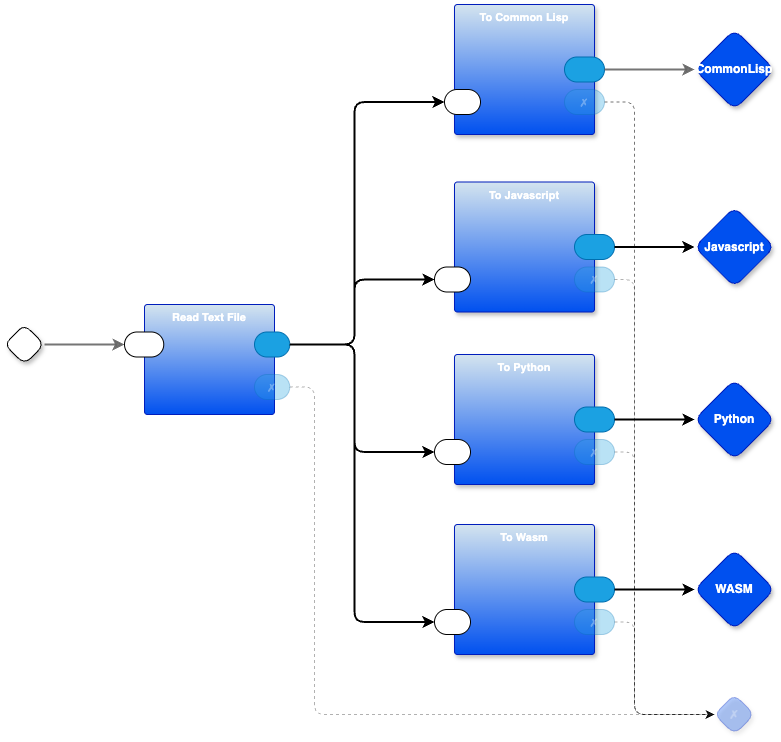

The diagram above was exported from draw.io. Its source (the exported page's mxGraphModel, read from the mxfile embedded in the PNG):
<mxGraphModel dx="1092" dy="732" grid="1" gridSize="10" guides="1" tooltips="1" connect="1" arrows="1" fold="1" page="1" pageScale="1" pageWidth="850" pageHeight="1100" math="0" shadow="0">
  <root>
    <mxCell id="0" />
    <mxCell id="1" parent="0" />
    <mxCell id="GZ_4_-aFKaLcyj-fTqnw-7" style="edgeStyle=orthogonalEdgeStyle;shape=connector;rounded=1;jumpStyle=arc;orthogonalLoop=1;jettySize=auto;html=1;exitX=1;exitY=0.5;exitDx=0;exitDy=0;exitPerimeter=0;entryX=0;entryY=0.5;entryDx=0;entryDy=0;entryPerimeter=0;labelBackgroundColor=default;strokeColor=#666666;strokeWidth=2;fontFamily=Helvetica;fontSize=11;fontColor=default;endArrow=classic;fillColor=#f5f5f5;opacity=90;" parent="1" source="GZ_4_-aFKaLcyj-fTqnw-12" target="aZxXlgppM9aiWmMxKNXG-2" edge="1">
      <mxGeometry relative="1" as="geometry" />
    </mxCell>
    <mxCell id="GZ_4_-aFKaLcyj-fTqnw-12" value="" style="rhombus;whiteSpace=wrap;html=1;rounded=1;fontStyle=1;glass=0;sketch=0;fontSize=12;points=[[0,0.5,0,0,0],[0.5,0,0,0,0],[0.5,1,0,0,0],[1,0.5,0,0,0]];shadow=1;fontFamily=Helvetica;fontColor=default;" parent="1" vertex="1">
      <mxGeometry x="40" y="360" width="40" height="40" as="geometry" />
    </mxCell>
    <mxCell id="GZ_4_-aFKaLcyj-fTqnw-13" value="CommonLisp" style="rhombus;whiteSpace=wrap;html=1;rounded=1;fillColor=#0050ef;fontColor=#ffffff;strokeColor=#001DBC;fontStyle=1;glass=0;sketch=0;fontSize=12;points=[[0,0.5,0,0,0],[0.5,0,0,0,0],[0.5,1,0,0,0],[1,0.5,0,0,0]];shadow=1;fontFamily=Helvetica;" parent="1" vertex="1">
      <mxGeometry x="730" y="65" width="80" height="80" as="geometry" />
    </mxCell>
    <mxCell id="GZ_4_-aFKaLcyj-fTqnw-14" value="To Common Lisp" style="rounded=1;whiteSpace=wrap;html=1;sketch=0;container=1;recursiveResize=0;verticalAlign=top;arcSize=6;fontStyle=1;autosize=0;points=[];absoluteArcSize=1;shadow=1;strokeColor=#001DBC;fillColor=#D4E4EF;fontColor=#ffffff;fontFamily=Helvetica;fontSize=11;gradientColor=#0050EF;" parent="1" vertex="1">
      <mxGeometry x="490" y="40" width="140" height="130" as="geometry">
        <mxRectangle x="-98" y="-1230" width="99" height="26" as="alternateBounds" />
      </mxGeometry>
    </mxCell>
    <mxCell id="GZ_4_-aFKaLcyj-fTqnw-19" value="" style="rounded=1;whiteSpace=wrap;html=1;sketch=0;points=[[0,0.5,0,0,0],[1,0.5,0,0,0]];arcSize=50;fontFamily=Helvetica;fontSize=11;fontColor=default;" parent="GZ_4_-aFKaLcyj-fTqnw-14" vertex="1">
      <mxGeometry x="-10" y="85" width="36" height="25" as="geometry" />
    </mxCell>
    <mxCell id="GZ_4_-aFKaLcyj-fTqnw-16" value="" style="rounded=1;whiteSpace=wrap;html=1;sketch=0;points=[[0,0.5,0,0,0],[1,0.5,0,0,0]];fillColor=#1ba1e2;fontColor=#ffffff;strokeColor=#006EAF;arcSize=50;fontFamily=Helvetica;fontSize=11;" parent="GZ_4_-aFKaLcyj-fTqnw-14" vertex="1">
      <mxGeometry x="110" y="52.5" width="40" height="25" as="geometry" />
    </mxCell>
    <mxCell id="GZ_4_-aFKaLcyj-fTqnw-17" value="✗" style="rounded=1;whiteSpace=wrap;html=1;sketch=0;points=[[0,0.5,0,0,0],[1,0.5,0,0,0]];fillColor=#1ba1e2;fontColor=#ffffff;strokeColor=#006EAF;arcSize=50;fontFamily=Helvetica;fontSize=11;opacity=30;textOpacity=30;" parent="GZ_4_-aFKaLcyj-fTqnw-14" vertex="1">
      <mxGeometry x="110" y="85" width="40" height="25" as="geometry" />
    </mxCell>
    <mxCell id="GZ_4_-aFKaLcyj-fTqnw-24" style="edgeStyle=orthogonalEdgeStyle;shape=connector;rounded=1;jumpStyle=arc;orthogonalLoop=1;jettySize=auto;html=1;exitX=1;exitY=0.5;exitDx=0;exitDy=0;exitPerimeter=0;entryX=0;entryY=0.5;entryDx=0;entryDy=0;entryPerimeter=0;labelBackgroundColor=default;strokeColor=#666666;strokeWidth=2;fontFamily=Helvetica;fontSize=11;fontColor=default;endArrow=classic;fillColor=#f5f5f5;opacity=90;" parent="1" source="GZ_4_-aFKaLcyj-fTqnw-16" target="GZ_4_-aFKaLcyj-fTqnw-13" edge="1">
      <mxGeometry relative="1" as="geometry" />
    </mxCell>
    <mxCell id="GZ_4_-aFKaLcyj-fTqnw-25" value="✗" style="rhombus;whiteSpace=wrap;html=1;rounded=1;fillColor=#0050ef;fontColor=#ffffff;strokeColor=#001DBC;fontStyle=1;glass=0;sketch=0;fontSize=12;points=[[0,0.5,0,0,0],[0.5,0,0,0,0],[0.5,1,0,0,0],[1,0.5,0,0,0]];shadow=1;fontFamily=Helvetica;opacity=30;textOpacity=30;" parent="1" vertex="1">
      <mxGeometry x="750" y="730" width="40" height="40" as="geometry" />
    </mxCell>
    <mxCell id="GZ_4_-aFKaLcyj-fTqnw-26" style="edgeStyle=orthogonalEdgeStyle;shape=connector;rounded=1;jumpStyle=arc;orthogonalLoop=1;jettySize=auto;html=1;exitX=1;exitY=0.5;exitDx=0;exitDy=0;exitPerimeter=0;entryX=0;entryY=0.5;entryDx=0;entryDy=0;entryPerimeter=0;labelBackgroundColor=default;strokeColor=#666666;strokeWidth=1;fontFamily=Helvetica;fontSize=11;fontColor=default;endArrow=classic;fillColor=#f5f5f5;opacity=90;dashed=1;" parent="1" source="GZ_4_-aFKaLcyj-fTqnw-17" target="GZ_4_-aFKaLcyj-fTqnw-25" edge="1">
      <mxGeometry relative="1" as="geometry">
        <Array as="points">
          <mxPoint x="670" y="138" />
          <mxPoint x="670" y="750" />
        </Array>
      </mxGeometry>
    </mxCell>
    <mxCell id="aZxXlgppM9aiWmMxKNXG-1" value="Read Text File" style="rounded=1;whiteSpace=wrap;html=1;sketch=0;container=1;recursiveResize=0;verticalAlign=top;arcSize=6;fontStyle=1;autosize=0;points=[];absoluteArcSize=1;shadow=0;strokeColor=#001DBC;fillColor=#D4E4EF;fontColor=#ffffff;fontFamily=Helvetica;fontSize=11;gradientColor=#0050EF;" parent="1" vertex="1">
      <mxGeometry x="180" y="340" width="130" height="110" as="geometry">
        <mxRectangle x="-98" y="-1230" width="99" height="26" as="alternateBounds" />
      </mxGeometry>
    </mxCell>
    <mxCell id="aZxXlgppM9aiWmMxKNXG-2" value="" style="rounded=1;whiteSpace=wrap;html=1;sketch=0;points=[[0,0.5,0,0,0],[1,0.5,0,0,0]];arcSize=50;fontFamily=Helvetica;fontSize=11;fontColor=default;" parent="aZxXlgppM9aiWmMxKNXG-1" vertex="1">
      <mxGeometry x="-20" y="27.5" width="39.25" height="25" as="geometry" />
    </mxCell>
    <mxCell id="aZxXlgppM9aiWmMxKNXG-4" value="✗" style="rounded=1;whiteSpace=wrap;html=1;sketch=0;points=[[0,0.5,0,0,0],[1,0.5,0,0,0]];fillColor=#1ba1e2;fontColor=#ffffff;strokeColor=#006EAF;arcSize=50;fontFamily=Helvetica;fontSize=11;textOpacity=30;opacity=30;" parent="aZxXlgppM9aiWmMxKNXG-1" vertex="1">
      <mxGeometry x="110" y="70" width="35.25" height="25" as="geometry" />
    </mxCell>
    <mxCell id="aZxXlgppM9aiWmMxKNXG-3" value="" style="rounded=1;whiteSpace=wrap;html=1;sketch=0;points=[[0,0.5,0,0,0],[1,0.5,0,0,0]];fillColor=#1ba1e2;fontColor=#ffffff;strokeColor=#006EAF;arcSize=50;fontFamily=Helvetica;fontSize=11;" parent="aZxXlgppM9aiWmMxKNXG-1" vertex="1">
      <mxGeometry x="110" y="27.5" width="35.25" height="25" as="geometry" />
    </mxCell>
    <mxCell id="aZxXlgppM9aiWmMxKNXG-5" style="edgeStyle=orthogonalEdgeStyle;rounded=1;orthogonalLoop=1;jettySize=auto;html=1;exitX=1;exitY=0.5;exitDx=0;exitDy=0;exitPerimeter=0;entryX=0;entryY=0.5;entryDx=0;entryDy=0;entryPerimeter=0;strokeWidth=2;" parent="1" source="aZxXlgppM9aiWmMxKNXG-3" target="GZ_4_-aFKaLcyj-fTqnw-19" edge="1">
      <mxGeometry relative="1" as="geometry">
        <Array as="points">
          <mxPoint x="390" y="380" />
          <mxPoint x="390" y="138" />
        </Array>
      </mxGeometry>
    </mxCell>
    <mxCell id="caMlEeAOtgMtuNYItqB--1" style="edgeStyle=orthogonalEdgeStyle;rounded=1;orthogonalLoop=1;jettySize=auto;html=1;exitX=1;exitY=0.5;exitDx=0;exitDy=0;exitPerimeter=0;entryX=0;entryY=0.5;entryDx=0;entryDy=0;entryPerimeter=0;opacity=30;dashed=1;" parent="1" source="aZxXlgppM9aiWmMxKNXG-4" target="GZ_4_-aFKaLcyj-fTqnw-25" edge="1">
      <mxGeometry relative="1" as="geometry">
        <Array as="points">
          <mxPoint x="350" y="423" />
          <mxPoint x="350" y="750" />
        </Array>
      </mxGeometry>
    </mxCell>
    <mxCell id="caMlEeAOtgMtuNYItqB--2" value="To Javascript" style="rounded=1;whiteSpace=wrap;html=1;sketch=0;container=1;recursiveResize=0;verticalAlign=top;arcSize=6;fontStyle=1;autosize=0;points=[];absoluteArcSize=1;shadow=1;strokeColor=#001DBC;fillColor=#D4E4EF;fontColor=#ffffff;fontFamily=Helvetica;fontSize=11;gradientColor=#0050EF;" parent="1" vertex="1">
      <mxGeometry x="490" y="217.5" width="140" height="130" as="geometry">
        <mxRectangle x="-98" y="-1230" width="99" height="26" as="alternateBounds" />
      </mxGeometry>
    </mxCell>
    <mxCell id="caMlEeAOtgMtuNYItqB--3" value="" style="rounded=1;whiteSpace=wrap;html=1;sketch=0;points=[[0,0.5,0,0,0],[1,0.5,0,0,0]];arcSize=50;fontFamily=Helvetica;fontSize=11;fontColor=default;" parent="caMlEeAOtgMtuNYItqB--2" vertex="1">
      <mxGeometry x="-20" y="85" width="36" height="25" as="geometry" />
    </mxCell>
    <mxCell id="caMlEeAOtgMtuNYItqB--5" value="✗" style="rounded=1;whiteSpace=wrap;html=1;sketch=0;points=[[0,0.5,0,0,0],[1,0.5,0,0,0]];fillColor=#1ba1e2;fontColor=#ffffff;strokeColor=#006EAF;arcSize=50;fontFamily=Helvetica;fontSize=11;textOpacity=30;opacity=30;" parent="caMlEeAOtgMtuNYItqB--2" vertex="1">
      <mxGeometry x="120" y="85" width="40" height="25" as="geometry" />
    </mxCell>
    <mxCell id="caMlEeAOtgMtuNYItqB--4" value="" style="rounded=1;whiteSpace=wrap;html=1;sketch=0;points=[[0,0.5,0,0,0],[1,0.5,0,0,0]];fillColor=#1ba1e2;fontColor=#ffffff;strokeColor=#006EAF;arcSize=50;fontFamily=Helvetica;fontSize=11;" parent="caMlEeAOtgMtuNYItqB--2" vertex="1">
      <mxGeometry x="120" y="52.5" width="40" height="25" as="geometry" />
    </mxCell>
    <mxCell id="caMlEeAOtgMtuNYItqB--7" style="edgeStyle=orthogonalEdgeStyle;rounded=1;orthogonalLoop=1;jettySize=auto;html=1;entryX=0;entryY=0.5;entryDx=0;entryDy=0;entryPerimeter=0;opacity=30;exitX=1;exitY=0.5;exitDx=0;exitDy=0;exitPerimeter=0;dashed=1;" parent="1" source="caMlEeAOtgMtuNYItqB--5" target="GZ_4_-aFKaLcyj-fTqnw-25" edge="1">
      <mxGeometry relative="1" as="geometry">
        <Array as="points">
          <mxPoint x="650" y="315" />
          <mxPoint x="670" y="315" />
          <mxPoint x="670" y="750" />
        </Array>
      </mxGeometry>
    </mxCell>
    <mxCell id="caMlEeAOtgMtuNYItqB--8" style="edgeStyle=orthogonalEdgeStyle;rounded=1;orthogonalLoop=1;jettySize=auto;html=1;exitX=1;exitY=0.5;exitDx=0;exitDy=0;exitPerimeter=0;entryX=0;entryY=0.5;entryDx=0;entryDy=0;entryPerimeter=0;strokeWidth=2;" parent="1" source="aZxXlgppM9aiWmMxKNXG-3" target="caMlEeAOtgMtuNYItqB--3" edge="1">
      <mxGeometry relative="1" as="geometry">
        <Array as="points">
          <mxPoint x="390" y="380" />
          <mxPoint x="390" y="315" />
        </Array>
      </mxGeometry>
    </mxCell>
    <mxCell id="2y3P-0cfO2r3NAotVrSD-1" value="Javascript" style="rhombus;whiteSpace=wrap;html=1;rounded=1;fillColor=#0050ef;fontColor=#ffffff;strokeColor=#001DBC;fontStyle=1;glass=0;sketch=0;fontSize=12;points=[[0,0.5,0,0,0],[0.5,0,0,0,0],[0.5,1,0,0,0],[1,0.5,0,0,0]];shadow=1;fontFamily=Helvetica;" parent="1" vertex="1">
      <mxGeometry x="730" y="242.5" width="80" height="80" as="geometry" />
    </mxCell>
    <mxCell id="2y3P-0cfO2r3NAotVrSD-2" style="edgeStyle=orthogonalEdgeStyle;rounded=1;orthogonalLoop=1;jettySize=auto;html=1;exitX=1;exitY=0.5;exitDx=0;exitDy=0;exitPerimeter=0;entryX=0;entryY=0.5;entryDx=0;entryDy=0;entryPerimeter=0;strokeWidth=2;" parent="1" source="caMlEeAOtgMtuNYItqB--4" target="2y3P-0cfO2r3NAotVrSD-1" edge="1">
      <mxGeometry relative="1" as="geometry" />
    </mxCell>
    <mxCell id="2y3P-0cfO2r3NAotVrSD-3" value="To Python" style="rounded=1;whiteSpace=wrap;html=1;sketch=0;container=1;recursiveResize=0;verticalAlign=top;arcSize=6;fontStyle=1;autosize=0;points=[];absoluteArcSize=1;shadow=1;strokeColor=#001DBC;fillColor=#D4E4EF;fontColor=#ffffff;fontFamily=Helvetica;fontSize=11;gradientColor=#0050EF;" parent="1" vertex="1">
      <mxGeometry x="490" y="390" width="140" height="130" as="geometry">
        <mxRectangle x="-98" y="-1230" width="99" height="26" as="alternateBounds" />
      </mxGeometry>
    </mxCell>
    <mxCell id="2y3P-0cfO2r3NAotVrSD-4" value="" style="rounded=1;whiteSpace=wrap;html=1;sketch=0;points=[[0,0.5,0,0,0],[1,0.5,0,0,0]];arcSize=50;fontFamily=Helvetica;fontSize=11;fontColor=default;" parent="2y3P-0cfO2r3NAotVrSD-3" vertex="1">
      <mxGeometry x="-20" y="85" width="36" height="25" as="geometry" />
    </mxCell>
    <mxCell id="2y3P-0cfO2r3NAotVrSD-5" value="" style="rounded=1;whiteSpace=wrap;html=1;sketch=0;points=[[0,0.5,0,0,0],[1,0.5,0,0,0]];fillColor=#1ba1e2;fontColor=#ffffff;strokeColor=#006EAF;arcSize=50;fontFamily=Helvetica;fontSize=11;" parent="2y3P-0cfO2r3NAotVrSD-3" vertex="1">
      <mxGeometry x="120" y="52.5" width="40" height="25" as="geometry" />
    </mxCell>
    <mxCell id="2y3P-0cfO2r3NAotVrSD-6" value="✗" style="rounded=1;whiteSpace=wrap;html=1;sketch=0;points=[[0,0.5,0,0,0],[1,0.5,0,0,0]];fillColor=#1ba1e2;fontColor=#ffffff;strokeColor=#006EAF;arcSize=50;fontFamily=Helvetica;fontSize=11;opacity=30;textOpacity=30;" parent="2y3P-0cfO2r3NAotVrSD-3" vertex="1">
      <mxGeometry x="120" y="85" width="40" height="25" as="geometry" />
    </mxCell>
    <mxCell id="2y3P-0cfO2r3NAotVrSD-7" value="Python" style="rhombus;whiteSpace=wrap;html=1;rounded=1;fillColor=#0050ef;fontColor=#ffffff;strokeColor=#001DBC;fontStyle=1;glass=0;sketch=0;fontSize=12;points=[[0,0.5,0,0,0],[0.5,0,0,0,0],[0.5,1,0,0,0],[1,0.5,0,0,0]];shadow=1;fontFamily=Helvetica;" parent="1" vertex="1">
      <mxGeometry x="730" y="415" width="80" height="80" as="geometry" />
    </mxCell>
    <mxCell id="2y3P-0cfO2r3NAotVrSD-8" style="edgeStyle=orthogonalEdgeStyle;rounded=1;orthogonalLoop=1;jettySize=auto;html=1;exitX=1;exitY=0.5;exitDx=0;exitDy=0;exitPerimeter=0;entryX=0;entryY=0.5;entryDx=0;entryDy=0;entryPerimeter=0;strokeWidth=2;" parent="1" source="2y3P-0cfO2r3NAotVrSD-5" target="2y3P-0cfO2r3NAotVrSD-7" edge="1">
      <mxGeometry relative="1" as="geometry" />
    </mxCell>
    <mxCell id="2y3P-0cfO2r3NAotVrSD-9" style="edgeStyle=orthogonalEdgeStyle;rounded=1;orthogonalLoop=1;jettySize=auto;html=1;exitX=1;exitY=0.5;exitDx=0;exitDy=0;exitPerimeter=0;entryX=0;entryY=0.5;entryDx=0;entryDy=0;entryPerimeter=0;strokeWidth=2;" parent="1" source="aZxXlgppM9aiWmMxKNXG-3" target="2y3P-0cfO2r3NAotVrSD-4" edge="1">
      <mxGeometry relative="1" as="geometry">
        <Array as="points">
          <mxPoint x="390" y="380" />
          <mxPoint x="390" y="488" />
        </Array>
      </mxGeometry>
    </mxCell>
    <mxCell id="2y3P-0cfO2r3NAotVrSD-10" style="edgeStyle=orthogonalEdgeStyle;rounded=1;orthogonalLoop=1;jettySize=auto;html=1;exitX=1;exitY=0.5;exitDx=0;exitDy=0;exitPerimeter=0;entryX=0;entryY=0.5;entryDx=0;entryDy=0;entryPerimeter=0;opacity=30;dashed=1;" parent="1" source="2y3P-0cfO2r3NAotVrSD-6" target="GZ_4_-aFKaLcyj-fTqnw-25" edge="1">
      <mxGeometry relative="1" as="geometry">
        <Array as="points">
          <mxPoint x="670" y="488" />
          <mxPoint x="670" y="750" />
        </Array>
      </mxGeometry>
    </mxCell>
    <mxCell id="V87efaDZ60vE68SiieTu-1" value="To Wasm" style="rounded=1;whiteSpace=wrap;html=1;sketch=0;container=1;recursiveResize=0;verticalAlign=top;arcSize=6;fontStyle=1;autosize=0;points=[];absoluteArcSize=1;shadow=1;strokeColor=#001DBC;fillColor=#D4E4EF;fontColor=#ffffff;fontFamily=Helvetica;fontSize=11;gradientColor=#0050EF;" parent="1" vertex="1">
      <mxGeometry x="490" y="560" width="140" height="130" as="geometry">
        <mxRectangle x="-98" y="-1230" width="99" height="26" as="alternateBounds" />
      </mxGeometry>
    </mxCell>
    <mxCell id="V87efaDZ60vE68SiieTu-3" value="" style="rounded=1;whiteSpace=wrap;html=1;sketch=0;points=[[0,0.5,0,0,0],[1,0.5,0,0,0]];fillColor=#1ba1e2;fontColor=#ffffff;strokeColor=#006EAF;arcSize=50;fontFamily=Helvetica;fontSize=11;" parent="V87efaDZ60vE68SiieTu-1" vertex="1">
      <mxGeometry x="120" y="52.5" width="40" height="25" as="geometry" />
    </mxCell>
    <mxCell id="V87efaDZ60vE68SiieTu-4" value="✗" style="rounded=1;whiteSpace=wrap;html=1;sketch=0;points=[[0,0.5,0,0,0],[1,0.5,0,0,0]];fillColor=#1ba1e2;fontColor=#ffffff;strokeColor=#006EAF;arcSize=50;fontFamily=Helvetica;fontSize=11;textOpacity=30;opacity=30;" parent="V87efaDZ60vE68SiieTu-1" vertex="1">
      <mxGeometry x="120" y="85" width="40" height="25" as="geometry" />
    </mxCell>
    <mxCell id="V87efaDZ60vE68SiieTu-2" value="" style="rounded=1;whiteSpace=wrap;html=1;sketch=0;points=[[0,0.5,0,0,0],[1,0.5,0,0,0]];arcSize=50;fontFamily=Helvetica;fontSize=11;fontColor=default;" parent="V87efaDZ60vE68SiieTu-1" vertex="1">
      <mxGeometry x="-20" y="85" width="36" height="25" as="geometry" />
    </mxCell>
    <mxCell id="V87efaDZ60vE68SiieTu-5" value="WASM" style="rhombus;whiteSpace=wrap;html=1;rounded=1;fillColor=#0050ef;fontColor=#ffffff;strokeColor=#001DBC;fontStyle=1;glass=0;sketch=0;fontSize=12;points=[[0,0.5,0,0,0],[0.5,0,0,0,0],[0.5,1,0,0,0],[1,0.5,0,0,0]];shadow=1;fontFamily=Helvetica;" parent="1" vertex="1">
      <mxGeometry x="730" y="585" width="80" height="80" as="geometry" />
    </mxCell>
    <mxCell id="V87efaDZ60vE68SiieTu-7" style="edgeStyle=orthogonalEdgeStyle;rounded=1;orthogonalLoop=1;jettySize=auto;html=1;exitX=1;exitY=0.5;exitDx=0;exitDy=0;exitPerimeter=0;entryX=0;entryY=0.5;entryDx=0;entryDy=0;entryPerimeter=0;strokeWidth=2;curved=0;" parent="1" source="V87efaDZ60vE68SiieTu-3" target="V87efaDZ60vE68SiieTu-5" edge="1">
      <mxGeometry relative="1" as="geometry" />
    </mxCell>
    <mxCell id="h0n28ehwW_Blx6BXdlN8-1" style="edgeStyle=orthogonalEdgeStyle;shape=connector;curved=0;rounded=1;orthogonalLoop=1;jettySize=auto;html=1;exitX=1;exitY=0.5;exitDx=0;exitDy=0;exitPerimeter=0;entryX=0;entryY=0.5;entryDx=0;entryDy=0;entryPerimeter=0;labelBackgroundColor=default;strokeColor=default;strokeWidth=1;align=center;verticalAlign=middle;fontFamily=Helvetica;fontSize=11;fontColor=default;endArrow=classic;opacity=30;dashed=1;" parent="1" source="V87efaDZ60vE68SiieTu-4" target="GZ_4_-aFKaLcyj-fTqnw-25" edge="1">
      <mxGeometry relative="1" as="geometry">
        <Array as="points">
          <mxPoint x="670" y="658" />
          <mxPoint x="670" y="750" />
        </Array>
      </mxGeometry>
    </mxCell>
    <mxCell id="f-NVLiUsPqEnEBzXCvPE-1" style="edgeStyle=orthogonalEdgeStyle;rounded=1;orthogonalLoop=1;jettySize=auto;html=1;exitX=1;exitY=0.5;exitDx=0;exitDy=0;exitPerimeter=0;entryX=0;entryY=0.5;entryDx=0;entryDy=0;entryPerimeter=0;curved=0;strokeWidth=2;" parent="1" source="aZxXlgppM9aiWmMxKNXG-3" target="V87efaDZ60vE68SiieTu-2" edge="1">
      <mxGeometry relative="1" as="geometry">
        <Array as="points">
          <mxPoint x="390" y="380" />
          <mxPoint x="390" y="658" />
        </Array>
      </mxGeometry>
    </mxCell>
  </root>
</mxGraphModel>